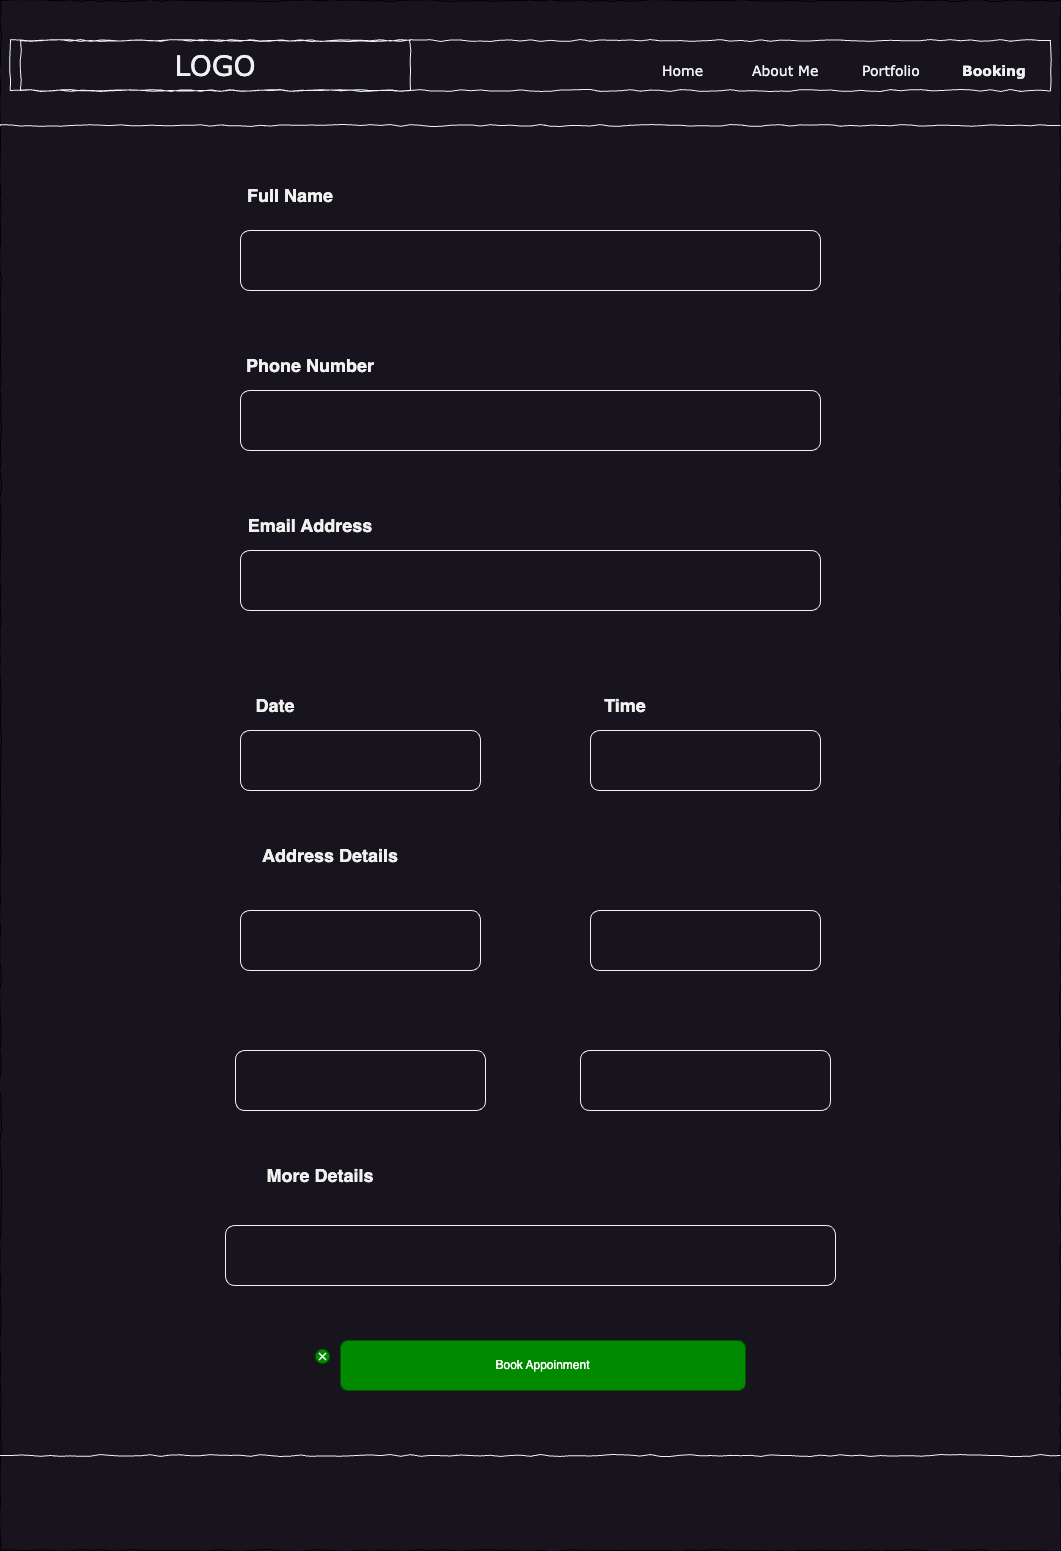

The diagram above was exported from draw.io. Its source (the exported page's mxGraphModel, read from the mxfile embedded in the PNG):
<mxGraphModel dx="984" dy="651" grid="1" gridSize="10" guides="1" tooltips="1" connect="1" arrows="1" fold="1" page="1" pageScale="1" pageWidth="1100" pageHeight="850" background="none" math="0" shadow="0">
  <root>
    <mxCell id="oZ6zKepgCz3xfgvh3Dtu-0" />
    <mxCell id="oZ6zKepgCz3xfgvh3Dtu-1" parent="oZ6zKepgCz3xfgvh3Dtu-0" />
    <mxCell id="oZ6zKepgCz3xfgvh3Dtu-2" value="" style="whiteSpace=wrap;html=1;rounded=0;shadow=0;labelBackgroundColor=none;strokeColor=#000000;strokeWidth=1;fillColor=none;fontFamily=Verdana;fontSize=12;fontColor=#000000;align=center;comic=1;" parent="oZ6zKepgCz3xfgvh3Dtu-1" vertex="1">
      <mxGeometry x="20" y="20" width="1060" height="1550" as="geometry" />
    </mxCell>
    <mxCell id="oZ6zKepgCz3xfgvh3Dtu-3" value="LOGO" style="whiteSpace=wrap;html=1;rounded=0;shadow=0;labelBackgroundColor=none;strokeWidth=1;fontFamily=Verdana;fontSize=28;align=center;comic=1;" parent="oZ6zKepgCz3xfgvh3Dtu-1" vertex="1">
      <mxGeometry x="40" y="60" width="390" height="50" as="geometry" />
    </mxCell>
    <mxCell id="oZ6zKepgCz3xfgvh3Dtu-4" value="" style="line;strokeWidth=1;html=1;rounded=0;shadow=0;labelBackgroundColor=none;fillColor=none;fontFamily=Verdana;fontSize=14;fontColor=#000000;align=center;comic=1;" parent="oZ6zKepgCz3xfgvh3Dtu-1" vertex="1">
      <mxGeometry x="20" y="140" width="1060" height="10" as="geometry" />
    </mxCell>
    <mxCell id="oZ6zKepgCz3xfgvh3Dtu-5" value="" style="whiteSpace=wrap;html=1;rounded=0;shadow=0;labelBackgroundColor=none;strokeWidth=1;fillColor=none;fontFamily=Verdana;fontSize=12;align=center;comic=1;" parent="oZ6zKepgCz3xfgvh3Dtu-1" vertex="1">
      <mxGeometry x="30" y="60" width="1040" height="50" as="geometry" />
    </mxCell>
    <mxCell id="oZ6zKepgCz3xfgvh3Dtu-6" value="Home" style="text;html=1;points=[];align=left;verticalAlign=top;spacingTop=-4;fontSize=14;fontFamily=Verdana" parent="oZ6zKepgCz3xfgvh3Dtu-1" vertex="1">
      <mxGeometry x="680" y="80" width="60" height="20" as="geometry" />
    </mxCell>
    <mxCell id="oZ6zKepgCz3xfgvh3Dtu-7" value="About Me" style="text;html=1;points=[];align=left;verticalAlign=top;spacingTop=-4;fontSize=14;fontFamily=Verdana" parent="oZ6zKepgCz3xfgvh3Dtu-1" vertex="1">
      <mxGeometry x="770" y="80" width="60" height="20" as="geometry" />
    </mxCell>
    <mxCell id="oZ6zKepgCz3xfgvh3Dtu-8" value="Portfolio" style="text;html=1;points=[];align=left;verticalAlign=top;spacingTop=-4;fontSize=14;fontFamily=Verdana" parent="oZ6zKepgCz3xfgvh3Dtu-1" vertex="1">
      <mxGeometry x="880" y="80" width="60" height="20" as="geometry" />
    </mxCell>
    <mxCell id="oZ6zKepgCz3xfgvh3Dtu-9" value="Booking" style="text;html=1;points=[];align=left;verticalAlign=top;spacingTop=-4;fontSize=14;fontFamily=Verdana;fontStyle=1" parent="oZ6zKepgCz3xfgvh3Dtu-1" vertex="1">
      <mxGeometry x="980" y="80" width="60" height="20" as="geometry" />
    </mxCell>
    <mxCell id="tVK64i93tnaTG6gWnys9-0" value="" style="line;strokeWidth=1;html=1;rounded=0;shadow=0;labelBackgroundColor=none;fillColor=none;fontFamily=Verdana;fontSize=14;fontColor=#000000;align=center;comic=1;" parent="oZ6zKepgCz3xfgvh3Dtu-1" vertex="1">
      <mxGeometry x="20" y="1470" width="1060" height="10" as="geometry" />
    </mxCell>
    <mxCell id="tVK64i93tnaTG6gWnys9-1" value="" style="rounded=1;whiteSpace=wrap;html=1;" parent="oZ6zKepgCz3xfgvh3Dtu-1" vertex="1">
      <mxGeometry x="260" y="250" width="580" height="60" as="geometry" />
    </mxCell>
    <mxCell id="tVK64i93tnaTG6gWnys9-2" value="&lt;h2&gt;Full Name&lt;/h2&gt;" style="text;html=1;align=center;verticalAlign=middle;whiteSpace=wrap;rounded=0;" parent="oZ6zKepgCz3xfgvh3Dtu-1" vertex="1">
      <mxGeometry x="200" y="200" width="220" height="30" as="geometry" />
    </mxCell>
    <mxCell id="tVK64i93tnaTG6gWnys9-3" value="" style="rounded=1;whiteSpace=wrap;html=1;" parent="oZ6zKepgCz3xfgvh3Dtu-1" vertex="1">
      <mxGeometry x="260" y="410" width="580" height="60" as="geometry" />
    </mxCell>
    <mxCell id="tVK64i93tnaTG6gWnys9-4" value="" style="rounded=1;whiteSpace=wrap;html=1;" parent="oZ6zKepgCz3xfgvh3Dtu-1" vertex="1">
      <mxGeometry x="260" y="570" width="580" height="60" as="geometry" />
    </mxCell>
    <mxCell id="tVK64i93tnaTG6gWnys9-5" value="" style="rounded=1;whiteSpace=wrap;html=1;" parent="oZ6zKepgCz3xfgvh3Dtu-1" vertex="1">
      <mxGeometry x="260" y="750" width="240" height="60" as="geometry" />
    </mxCell>
    <mxCell id="tVK64i93tnaTG6gWnys9-6" value="" style="rounded=1;whiteSpace=wrap;html=1;" parent="oZ6zKepgCz3xfgvh3Dtu-1" vertex="1">
      <mxGeometry x="260" y="930" width="240" height="60" as="geometry" />
    </mxCell>
    <mxCell id="tVK64i93tnaTG6gWnys9-7" value="" style="rounded=1;whiteSpace=wrap;html=1;" parent="oZ6zKepgCz3xfgvh3Dtu-1" vertex="1">
      <mxGeometry x="600" y="1070" width="250" height="60" as="geometry" />
    </mxCell>
    <mxCell id="tVK64i93tnaTG6gWnys9-8" value="" style="rounded=1;whiteSpace=wrap;html=1;" parent="oZ6zKepgCz3xfgvh3Dtu-1" vertex="1">
      <mxGeometry x="245" y="1245" width="610" height="60" as="geometry" />
    </mxCell>
    <mxCell id="tVK64i93tnaTG6gWnys9-9" value="" style="rounded=1;whiteSpace=wrap;html=1;" parent="oZ6zKepgCz3xfgvh3Dtu-1" vertex="1">
      <mxGeometry x="610" y="750" width="230" height="60" as="geometry" />
    </mxCell>
    <mxCell id="tVK64i93tnaTG6gWnys9-10" value="" style="rounded=1;whiteSpace=wrap;html=1;" parent="oZ6zKepgCz3xfgvh3Dtu-1" vertex="1">
      <mxGeometry x="610" y="930" width="230" height="60" as="geometry" />
    </mxCell>
    <mxCell id="tVK64i93tnaTG6gWnys9-11" value="&lt;h2&gt;Phone Number&lt;/h2&gt;" style="text;html=1;align=center;verticalAlign=middle;whiteSpace=wrap;rounded=0;" parent="oZ6zKepgCz3xfgvh3Dtu-1" vertex="1">
      <mxGeometry x="220" y="370" width="220" height="30" as="geometry" />
    </mxCell>
    <mxCell id="tVK64i93tnaTG6gWnys9-12" value="&lt;h2&gt;Email Address&lt;/h2&gt;" style="text;html=1;align=center;verticalAlign=middle;whiteSpace=wrap;rounded=0;" parent="oZ6zKepgCz3xfgvh3Dtu-1" vertex="1">
      <mxGeometry x="220" y="530" width="220" height="30" as="geometry" />
    </mxCell>
    <mxCell id="tVK64i93tnaTG6gWnys9-13" value="&lt;h2&gt;Date&lt;/h2&gt;" style="text;html=1;align=center;verticalAlign=middle;whiteSpace=wrap;rounded=0;" parent="oZ6zKepgCz3xfgvh3Dtu-1" vertex="1">
      <mxGeometry x="220" y="710" width="150" height="30" as="geometry" />
    </mxCell>
    <mxCell id="tVK64i93tnaTG6gWnys9-14" value="&lt;h2&gt;Time&lt;/h2&gt;" style="text;html=1;align=center;verticalAlign=middle;whiteSpace=wrap;rounded=0;" parent="oZ6zKepgCz3xfgvh3Dtu-1" vertex="1">
      <mxGeometry x="570" y="710" width="150" height="30" as="geometry" />
    </mxCell>
    <mxCell id="tVK64i93tnaTG6gWnys9-15" value="&lt;h2&gt;Address Details&lt;/h2&gt;" style="text;html=1;align=center;verticalAlign=middle;whiteSpace=wrap;rounded=0;" parent="oZ6zKepgCz3xfgvh3Dtu-1" vertex="1">
      <mxGeometry x="240" y="860" width="220" height="30" as="geometry" />
    </mxCell>
    <mxCell id="tVK64i93tnaTG6gWnys9-16" value="&lt;h2&gt;More Details&lt;/h2&gt;" style="text;html=1;align=center;verticalAlign=middle;whiteSpace=wrap;rounded=0;" parent="oZ6zKepgCz3xfgvh3Dtu-1" vertex="1">
      <mxGeometry x="230" y="1180" width="220" height="30" as="geometry" />
    </mxCell>
    <mxCell id="tVK64i93tnaTG6gWnys9-17" value="" style="rounded=1;whiteSpace=wrap;html=1;" parent="oZ6zKepgCz3xfgvh3Dtu-1" vertex="1">
      <mxGeometry x="255" y="1070" width="250" height="60" as="geometry" />
    </mxCell>
    <mxCell id="tVK64i93tnaTG6gWnys9-18" value="Book Appoinment" style="rounded=1;fillColor=#008a00;align=center;strokeColor=#005700;html=1;whiteSpace=wrap;fontColor=#ffffff;fontSize=12;sketch=0;" parent="oZ6zKepgCz3xfgvh3Dtu-1" vertex="1">
      <mxGeometry x="360" y="1360" width="405" height="50" as="geometry" />
    </mxCell>
    <mxCell id="tVK64i93tnaTG6gWnys9-19" value="" style="html=1;shadow=0;dashed=0;shape=mxgraph.atlassian.close;fillColor=#008a00;strokeColor=#005700;html=1;sketch=0;fontColor=#ffffff;" parent="oZ6zKepgCz3xfgvh3Dtu-1" vertex="1">
      <mxGeometry x="335" y="1369" width="14" height="14" as="geometry" />
    </mxCell>
  </root>
</mxGraphModel>